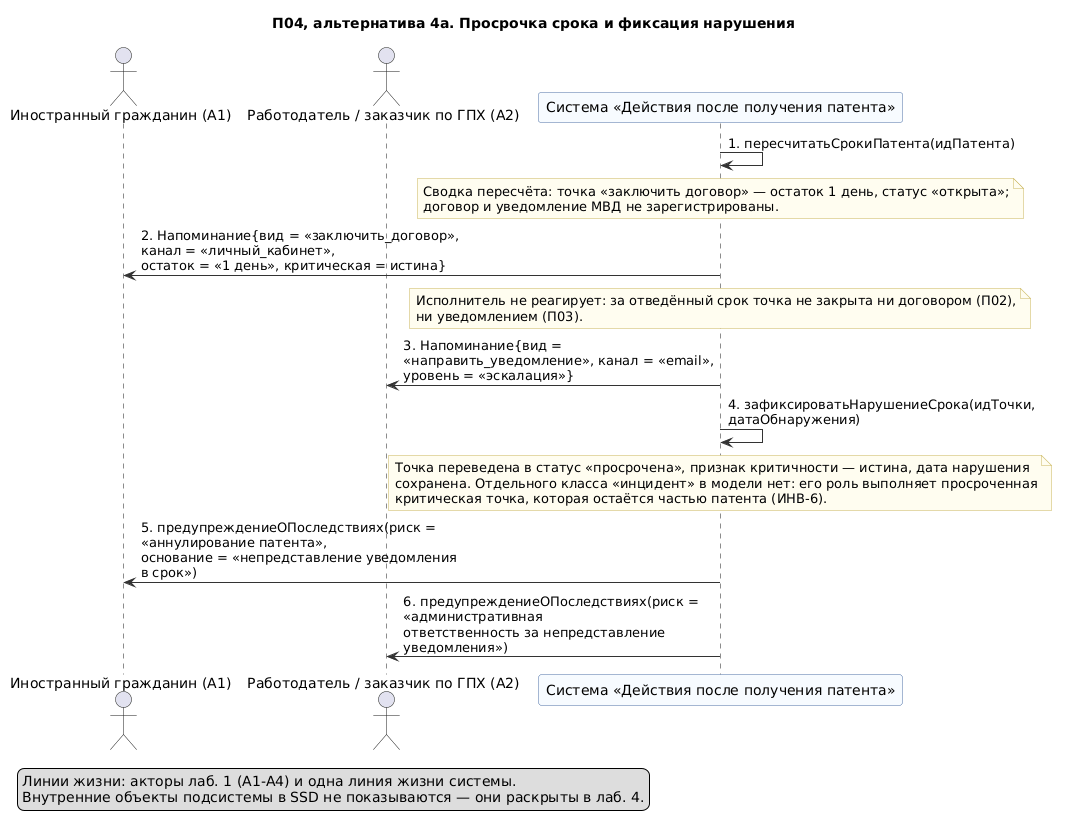

The diagram above was rendered by PlantUML. Its source (embedded in the PNG):
@startuml 08-p04-alternativa-prosrochka
' Лаб. 3: системная диаграмма последовательностей (SSD, «чёрный ящик»)
' Прецедент: П04 — альтернативный сценарий 4а («Срок истёк, действие не выполнено»)
' Проверка: plantuml -checkonly 08-p04-alternativa-prosrochka.puml ; рендер: plantuml -tpng 08-p04-alternativa-prosrochka.puml
' Репозиторий: https://github.com/mflkee/fms-course

title П04, альтернатива 4а. Просрочка срока и фиксация нарушения
skinparam shadowing false
skinparam defaultFontName "DejaVu Sans"
skinparam maxMessageSize 320
skinparam sequenceMessageAlign left
skinparam ParticipantBackgroundColor #F7FBFF
skinparam ParticipantBorderColor #4A6FA5
skinparam LifeLineBorderColor #9DB4D0
skinparam ArrowColor #333333
skinparam NoteBackgroundColor #FFFDF0
skinparam NoteBorderColor #C9B458

actor "Иностранный гражданин (A1)" as CIT
actor "Работодатель / заказчик по ГПХ (A2)" as EMP
participant "Система «Действия после получения патента»" as SYS

SYS -> SYS : 1. пересчитатьСрокиПатента(идПатента)
note over SYS
  Сводка пересчёта: точка «заключить договор» — остаток 1 день, статус «открыта»;
  договор и уведомление МВД не зарегистрированы.
end note
SYS -> CIT : 2. Напоминание{вид = «заключить_договор», канал = «личный_кабинет»,\nостаток = «1 день», критическая = истина}
note over SYS
  Исполнитель не реагирует: за отведённый срок точка не закрыта ни договором (П02),
  ни уведомлением (П03).
end note
SYS -> EMP : 3. Напоминание{вид = «направить_уведомление», канал = «email»,\nуровень = «эскалация»}
SYS -> SYS : 4. зафиксироватьНарушениеСрока(идТочки, датаОбнаружения)
note over SYS
  Точка переведена в статус «просрочена», признак критичности — истина, дата нарушения
  сохранена. Отдельного класса «инцидент» в модели нет: его роль выполняет просроченная
  критическая точка, которая остаётся частью патента (ИНВ-6).
end note
SYS -> CIT : 5. предупреждениеОПоследствиях(риск = «аннулирование патента»,\nоснование = «непредставление уведомления в срок»)
SYS -> EMP : 6. предупреждениеОПоследствиях(риск = «административная\nответственность за непредставление уведомления»)

legend bottom left
  Линии жизни: акторы лаб. 1 (A1-A4) и одна линия жизни системы.
  Внутренние объекты подсистемы в SSD не показываются — они раскрыты в лаб. 4.
end legend

@enduml